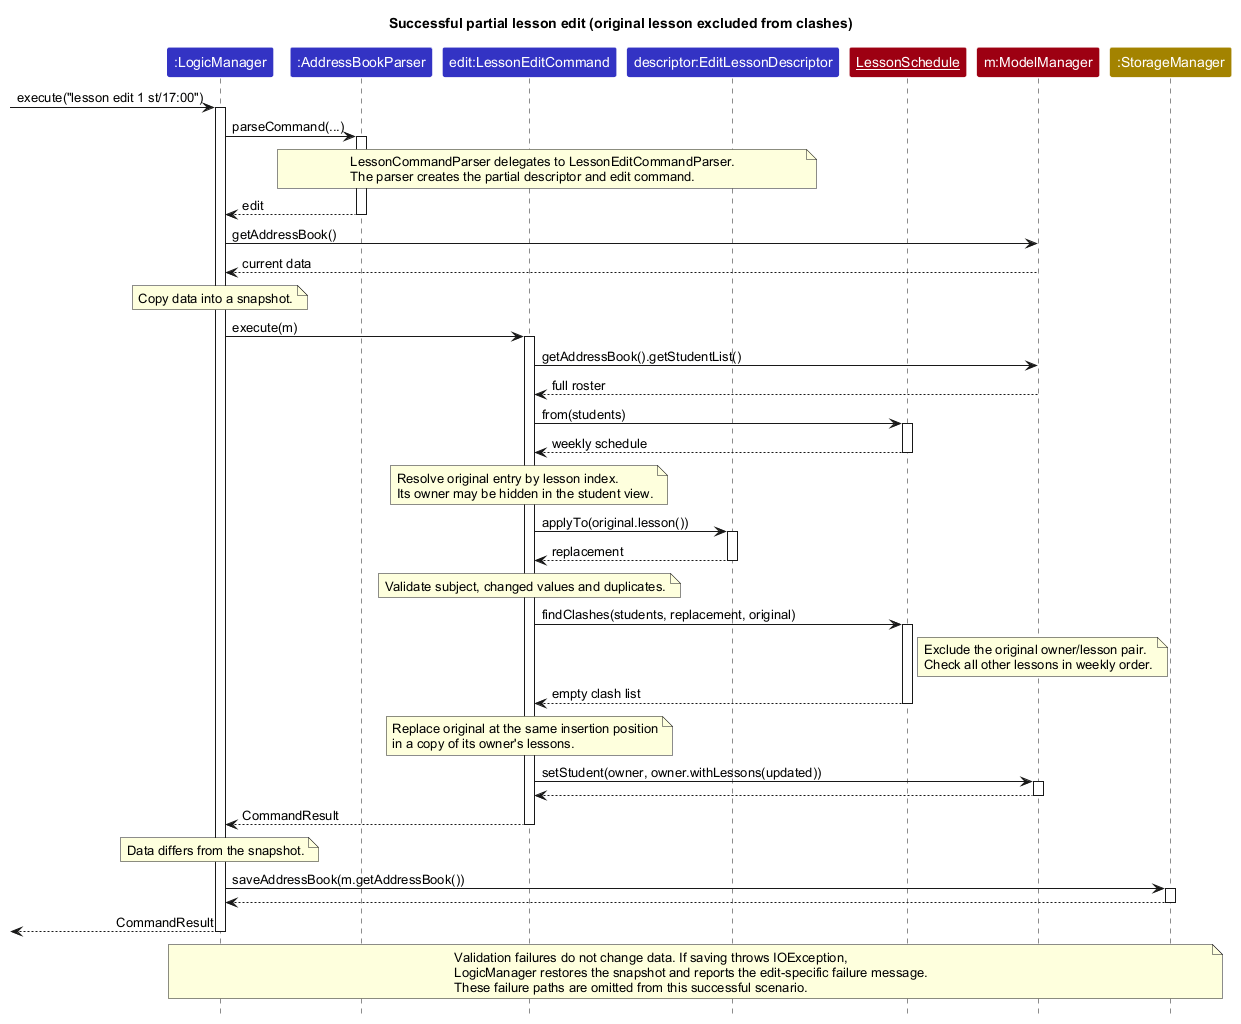

The diagram above was rendered by PlantUML. Its source (embedded in the PNG):
@startuml
skinparam ParticipantFontColor #FFFFFF
skinparam ParticipantBackgroundColor #3333C4
skinparam ParticipantBorderColor #FFFFFF
skinparam Shadowing false
skinparam DefaultFontName Arial
hide footbox
skinparam ArrowFontStyle plain
title Successful partial lesson edit (original lesson excluded from clashes)
participant ":LogicManager" as Logic #3333C4
participant ":AddressBookParser" as Parser #3333C4
participant "edit:LessonEditCommand" as Edit #3333C4
participant "descriptor:EditLessonDescriptor" as Descriptor #3333C4
participant "<u>LessonSchedule</u>" as Schedule #9D0012
participant "m:ModelManager" as Model #9D0012
participant ":StorageManager" as Storage #A38300

[-> Logic : execute("lesson edit 1 st/17:00")
activate Logic
Logic -> Parser : parseCommand(...)
activate Parser
note over Parser, Descriptor : LessonCommandParser delegates to LessonEditCommandParser.\nThe parser creates the partial descriptor and edit command.
Parser --> Logic : edit
deactivate Parser
Logic -> Model : getAddressBook()
Model --> Logic : current data
note over Logic : Copy data into a snapshot.
Logic -> Edit : execute(m)
activate Edit
Edit -> Model : getAddressBook().getStudentList()
Model --> Edit : full roster
Edit -> Schedule : from(students)
activate Schedule
Schedule --> Edit : weekly schedule
deactivate Schedule
note over Edit : Resolve original entry by lesson index.\nIts owner may be hidden in the student view.
Edit -> Descriptor : applyTo(original.lesson())
activate Descriptor
Descriptor --> Edit : replacement
deactivate Descriptor
note over Edit : Validate subject, changed values and duplicates.
Edit -> Schedule : findClashes(students, replacement, original)
activate Schedule
note right of Schedule : Exclude the original owner/lesson pair.\nCheck all other lessons in weekly order.
Schedule --> Edit : empty clash list
deactivate Schedule
note over Edit : Replace original at the same insertion position\nin a copy of its owner's lessons.
Edit -> Model : setStudent(owner, owner.withLessons(updated))
activate Model
Model --> Edit
deactivate Model
Edit --> Logic : CommandResult
deactivate Edit
note over Logic : Data differs from the snapshot.
Logic -> Storage : saveAddressBook(m.getAddressBook())
activate Storage
Storage --> Logic
deactivate Storage
[<-- Logic : CommandResult
deactivate Logic
note over Logic, Storage : Validation failures do not change data. If saving throws IOException,\nLogicManager restores the snapshot and reports the edit-specific failure message.\nThese failure paths are omitted from this successful scenario.
@enduml